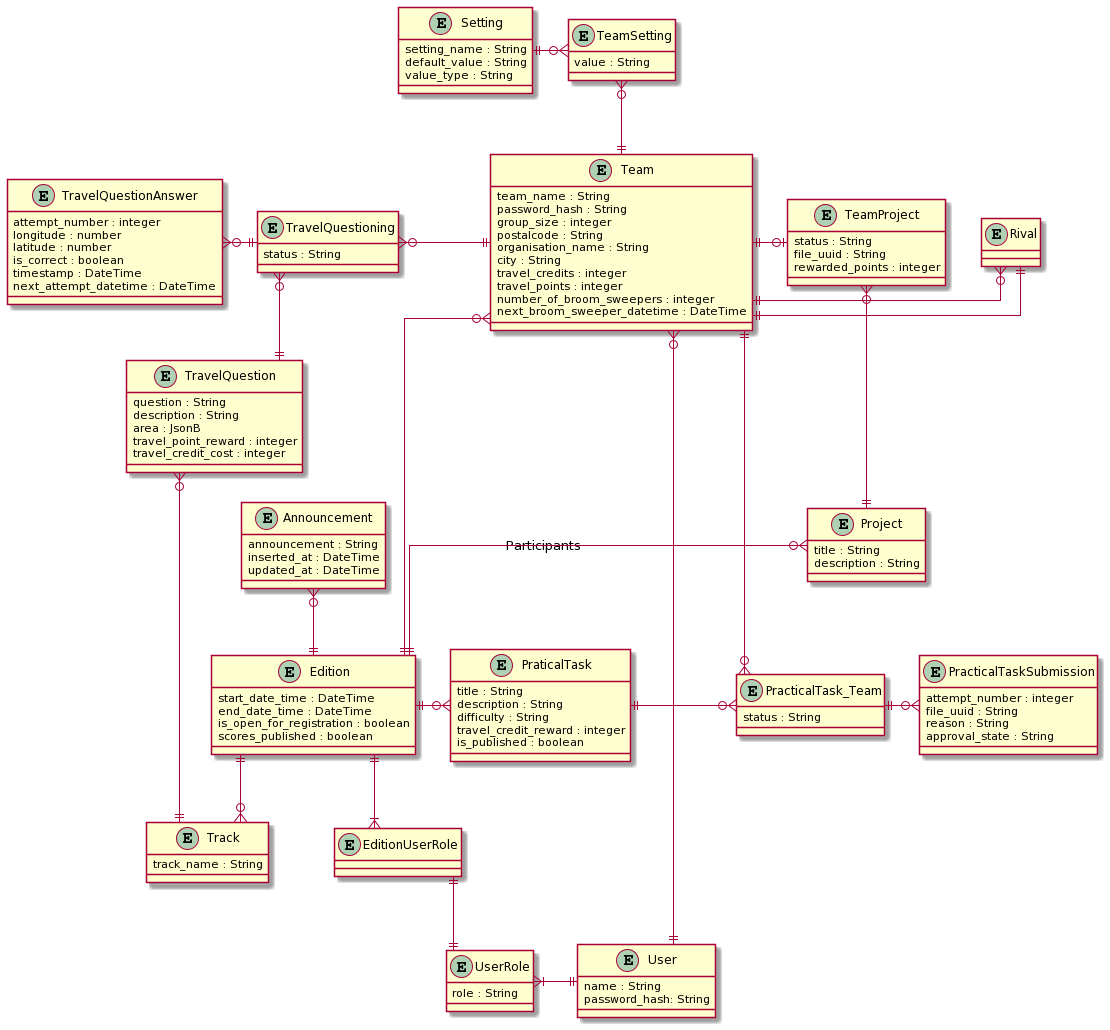

The diagram above was rendered by PlantUML. Its source (embedded in the PNG):
@startuml
skinparam linetype ortho

entity Edition {
    start_date_time : DateTime
    end_date_time : DateTime
    is_open_for_registration : boolean
    scores_published : boolean
}

entity User {
    name : String
    password_hash: String
}

entity UserRole {
    role : String
}

entity EditionUserRole {

}

entity Team {
    team_name : String
    password_hash : String
    group_size : integer
    postalcode : String
    organisation_name : String
    city : String
    travel_credits : integer
    travel_points : integer
    number_of_broom_sweepers : integer
    next_broom_sweeper_datetime : DateTime
}

entity Project{
    title : String
    description : String
}

entity TeamProject{
    status : String
    file_uuid : String
    rewarded_points : integer
}

entity PraticalTask {
    title : String
    description : String
    difficulty : String
    travel_credit_reward : integer
    is_published : boolean
}

entity PracticalTaskSubmission {
    attempt_number : integer
    file_uuid : String
    reason : String
    approval_state : String
}

entity Track {
    track_name : String
}

entity TravelQuestion {
    question : String
    description : String
    area : JsonB
    travel_point_reward : integer
    travel_credit_cost : integer
}

entity TravelQuestionAnswer {
    attempt_number : integer
    longitude : number
    latitude : number
    is_correct : boolean
    timestamp : DateTime
    next_attempt_datetime : DateTime
}

entity TravelQuestioning {
    status : String
}

entity PracticalTask_Team {
    status : String
}

entity Rival {

}


entity TeamSetting {
    value : String
}

entity Setting {
    setting_name : String
    default_value : String
    value_type : String
}

entity Announcement {
    announcement : String
    inserted_at : DateTime
    updated_at : DateTime
}

Edition ||-up-o{ Team : Participants
Team ||-lefto{ TravelQuestioning
Team ||-o{ PracticalTask_Team
Team ||-o{ Rival
Team ||-|| Rival
Team ||-o| TeamProject
TeamProject }o--|| Project
Team ||-up-o{ TeamSetting
TeamSetting }o-left-|| Setting

TravelQuestionAnswer }o-|| TravelQuestioning
TravelQuestioning }o-|| TravelQuestion
TravelQuestion }o-|| Track
Edition ||--o{ Track
Edition ||--|{ EditionUserRole
EditionUserRole ||--|| UserRole
Edition ||-o{ PraticalTask
Edition ||--upo{ Project
Edition ||-up-o{ Announcement

Team }o-|| User
UserRole }|-|| User

PracticalTask_Team }o-left|| PraticalTask
PracticalTaskSubmission }o-left-|| PracticalTask_Team
@enduml